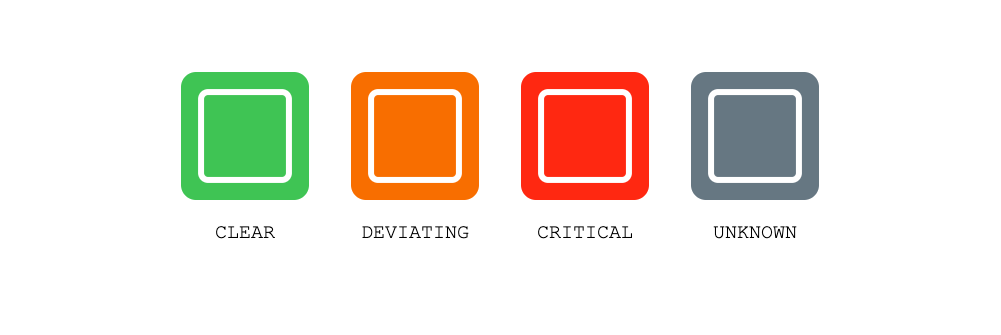

The diagram above was exported from draw.io. Its source (the exported page's mxGraphModel, read from the mxfile embedded in the PNG):
<mxGraphModel dx="3075" dy="975" grid="1" gridSize="10" guides="1" tooltips="1" connect="1" arrows="1" fold="1" page="1" pageScale="1" pageWidth="1169" pageHeight="827" math="0" shadow="0">
  <root>
    <mxCell id="0" />
    <mxCell id="1" parent="0" />
    <mxCell id="YpXlERrC88PSrvPA3rP3-1" value="" style="rounded=0;whiteSpace=wrap;html=1;strokeColor=none;aspect=fixed;" vertex="1" parent="1">
      <mxGeometry x="-61" y="88.34" width="1000" height="333.33" as="geometry" />
    </mxCell>
    <mxCell id="YpXlERrC88PSrvPA3rP3-11" value="" style="group" vertex="1" connectable="0" parent="1">
      <mxGeometry x="120" y="160" width="638" height="190" as="geometry" />
    </mxCell>
    <mxCell id="YpXlERrC88PSrvPA3rP3-2" value="" style="shape=image;verticalLabelPosition=bottom;labelBackgroundColor=#ffffff;verticalAlign=top;aspect=fixed;imageAspect=0;image=data:image/svg+xml,(base64 omitted: 392 chars);" vertex="1" parent="YpXlERrC88PSrvPA3rP3-11">
      <mxGeometry width="128" height="128" as="geometry" />
    </mxCell>
    <mxCell id="YpXlERrC88PSrvPA3rP3-3" value="" style="shape=image;verticalLabelPosition=bottom;labelBackgroundColor=#ffffff;verticalAlign=top;aspect=fixed;imageAspect=0;image=data:image/svg+xml,(base64 omitted: 392 chars);" vertex="1" parent="YpXlERrC88PSrvPA3rP3-11">
      <mxGeometry x="170" width="128" height="128" as="geometry" />
    </mxCell>
    <mxCell id="YpXlERrC88PSrvPA3rP3-4" value="" style="shape=image;verticalLabelPosition=bottom;labelBackgroundColor=#ffffff;verticalAlign=top;aspect=fixed;imageAspect=0;image=data:image/svg+xml,(base64 omitted: 392 chars);" vertex="1" parent="YpXlERrC88PSrvPA3rP3-11">
      <mxGeometry x="340" width="128" height="128" as="geometry" />
    </mxCell>
    <mxCell id="YpXlERrC88PSrvPA3rP3-5" value="" style="shape=image;verticalLabelPosition=bottom;labelBackgroundColor=#ffffff;verticalAlign=top;aspect=fixed;imageAspect=0;image=data:image/svg+xml,(base64 omitted: 392 chars);" vertex="1" parent="YpXlERrC88PSrvPA3rP3-11">
      <mxGeometry x="510" width="128" height="128" as="geometry" />
    </mxCell>
    <mxCell id="YpXlERrC88PSrvPA3rP3-6" value="&lt;font style=&quot;font-size: 20px&quot;&gt;CLEAR&lt;/font&gt;" style="rounded=0;whiteSpace=wrap;html=1;strokeColor=none;fontFamily=Courier New;" vertex="1" parent="YpXlERrC88PSrvPA3rP3-11">
      <mxGeometry y="130" width="128" height="60" as="geometry" />
    </mxCell>
    <mxCell id="YpXlERrC88PSrvPA3rP3-7" value="&lt;font style=&quot;font-size: 20px&quot;&gt;DEVIATING&lt;/font&gt;&lt;span style=&quot;color: rgba(0, 0, 0, 0); font-size: 0px;&quot;&gt;%3CmxGraphModel%3E%3Croot%3E%3CmxCell%20id%3D%220%22%2F%3E%3CmxCell%20id%3D%221%22%20parent%3D%220%22%2F%3E%3CmxCell%20id%3D%222%22%20value%3D%22%26lt%3Bfont%20style%3D%26quot%3Bfont-size%3A%2020px%26quot%3B%26gt%3BCLEAR%26lt%3B%2Ffont%26gt%3B%22%20style%3D%22rounded%3D0%3BwhiteSpace%3Dwrap%3Bhtml%3D1%3B%22%20vertex%3D%221%22%20parent%3D%221%22%3E%3CmxGeometry%20x%3D%22120%22%20y%3D%22310%22%20width%3D%22130%22%20height%3D%2260%22%20as%3D%22geometry%22%2F%3E%3C%2FmxCell%3E%3C%2Froot%3E%3C%2FmxGraphModel%3E&lt;/span&gt;" style="rounded=0;whiteSpace=wrap;html=1;strokeColor=none;fontFamily=Courier New;" vertex="1" parent="YpXlERrC88PSrvPA3rP3-11">
      <mxGeometry x="170" y="130" width="128" height="60" as="geometry" />
    </mxCell>
    <mxCell id="YpXlERrC88PSrvPA3rP3-8" value="&lt;font style=&quot;font-size: 20px&quot;&gt;CRITICAL&lt;/font&gt;" style="rounded=0;whiteSpace=wrap;html=1;strokeColor=none;fontFamily=Courier New;" vertex="1" parent="YpXlERrC88PSrvPA3rP3-11">
      <mxGeometry x="340" y="130" width="128" height="60" as="geometry" />
    </mxCell>
    <mxCell id="YpXlERrC88PSrvPA3rP3-10" value="&lt;font style=&quot;font-size: 20px&quot;&gt;UNKNOWN&lt;/font&gt;" style="rounded=0;whiteSpace=wrap;html=1;strokeColor=none;fontFamily=Courier New;" vertex="1" parent="YpXlERrC88PSrvPA3rP3-11">
      <mxGeometry x="510" y="130" width="128" height="60" as="geometry" />
    </mxCell>
  </root>
</mxGraphModel>